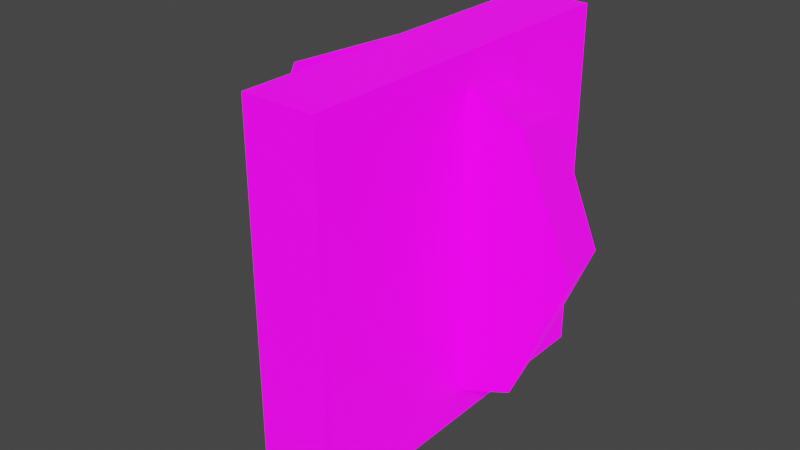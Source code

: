 # Source: button-oct-dynamic.blend  (saved by Blender 3.6.11; exported with 4.5.12 LTS)
import bpy
from mathutils import Matrix  # noqa: F401  (used for matrix-valued properties, if any)

bpy.ops.wm.read_factory_settings(use_empty=True)
scene = bpy.context.scene
scene.name = 'Scene'

# ---- collections
col_collection = bpy.data.collections.new('Collection'); scene.collection.children.link(col_collection)

# ---- images (referenced by path relative to the original .blend; pixels are not part of the script)
import os
ASSET_DIR = os.environ.get("B2B_ASSET_DIR", "")  # directory of the original .blend (textures are referenced by path, not embedded)
HERE = os.path.dirname(os.path.abspath(__file__))  # packed textures are extracted next to this script under _unpacked/

def load_image(name, relpath, width, height, colorspace="sRGB"):
    """Load a texture the original file referenced (path relative to the .blend, or extracted next to this script)."""
    p = next((c for c in (os.path.join(HERE, relpath), os.path.join(ASSET_DIR, relpath)) if relpath and os.path.exists(c)), "")
    if p:
        img = bpy.data.images.load(p, check_existing=True)
        img.name = name
    else:  # same state as the original file: an image datablock whose file is absent (Cycles renders it pink)
        img = bpy.data.images.new(name, width, height)
        img.source = "FILE"
        img.filepath = "//" + (relpath or name)
    img.colorspace_settings.name = colorspace
    return img
img_palette_color_png = load_image('palette_color.png', 'palette_color.png', 1024, 1024, 'sRGB')
img_palette_emission_png = load_image('palette_emission.png', 'palette_emission.png', 1024, 1024, 'sRGB')

# ---- materials (node trees are filled in below, after node groups)
mat_palette = bpy.data.materials.new('palette')
mat_palette.alpha_threshold = 0.0
mat_palette.use_transparent_shadow = False
mat_palette.roughness = 0.5
mat_palette.line_color = (0.0, 0.0, 0.0, 1.0)

# ---- material node trees
mat_palette.use_nodes = True; mat_palette.node_tree.nodes.clear()
_N = mat_palette.node_tree.nodes; _L = mat_palette.node_tree.links
n0 = _N.new('ShaderNodeOutputMaterial'); n0.name = 'Material Output'; n0.location = (300, 300)
n1 = _N.new('ShaderNodeBsdfPrincipled'); n1.name = 'Principled BSDF'; n1.location = (10, 300)
n1.distribution = 'GGX'
n1.subsurface_method = 'RANDOM_WALK_SKIN'
n1.inputs[3].default_value = 1.45
n1.inputs[28].default_value = 1.0
n2 = _N.new('ShaderNodeTexImage'); n2.name = 'Image Texture'; n2.location = (88, -40)
n2.label = 'Base Color'
n2.image = img_palette_color_png
n3 = _N.new('ShaderNodeTexImage'); n3.name = 'Image Texture.001'; n3.location = (88, -320)
n3.label = 'Emission'
n3.image = img_palette_emission_png
n4 = _N.new('ShaderNodeMapping'); n4.name = 'Mapping'; n4.location = (230, -40)
n5 = _N.new('NodeReroute'); n5.name = 'Reroute'; n5.location = (38, -420)
n5.width = 16
n5.socket_idname = 'NodeSocketVector'
n6 = _N.new('ShaderNodeTexCoord'); n6.name = 'Texture Coordinate'; n6.location = (30, -40)
n7 = _N.new('NodeFrame'); n7.name = 'Frame'; n7.location = (-1270, 340)
n7.label = 'Mapping'
n7.width = 400
n8 = _N.new('NodeFrame'); n8.name = 'Frame.001'; n8.location = (-628, 540)
n8.label = 'Textures'
n8.width = 358
n2.parent = n8
n3.parent = n8
n4.parent = n7
n5.parent = n8
n6.parent = n7
_L.new(n1.outputs[0], n0.inputs[0])
_L.new(n2.outputs[0], n1.inputs[0])
_L.new(n3.outputs[0], n1.inputs[27])
_L.new(n5.outputs[0], n2.inputs[0])
_L.new(n5.outputs[0], n3.inputs[0])
_L.new(n4.outputs[0], n5.inputs[0])
_L.new(n6.outputs[2], n4.inputs[0])
n0.is_active_output = True

# ---- world
world_world = bpy.data.worlds.new('World'); scene.world = world_world
world_world.use_nodes = True; world_world.node_tree.nodes.clear()
_N = world_world.node_tree.nodes; _L = world_world.node_tree.links
n0 = _N.new('ShaderNodeOutputWorld'); n0.name = 'World Output'; n0.location = (300, 300)
n1 = _N.new('ShaderNodeBackground'); n1.name = 'Background'; n1.location = (10, 300)
n1.inputs[0].default_value = (0.05088, 0.05088, 0.05088, 1.0)
_L.new(n1.outputs[0], n0.inputs[0])
n0.is_active_output = True
world_world.color = (0.05088, 0.05088, 0.05088)
world_world.use_sun_shadow = False
world_world.sun_shadow_jitter_overblur = 0.0

# ---- meshes
me_cube = bpy.data.meshes.new('Cube')
me_cube.from_pydata([(0.4, 1.0, 1.0), (0.4, 1.0, -1.0), (0.4, -1.0, 1.0), (0.4, -1.0, -1.0), (0.0, 1.0, 1.0), (0.0, 1.0, -1.0), (0.0, -1.0, 1.0), (0.0, -1.0, -1.0)], [], [(0, 4, 6, 2), (3, 2, 6, 7), (7, 6, 4, 5), (5, 1, 3, 7), (1, 0, 2, 3), (5, 4, 0, 1)])
_uv = me_cube.uv_layers.new(name='UVMap')
_uv.uv.foreach_set('vector', [0.625, 0.5, 0.875, 0.5, 0.875, 0.75, 0.625, 0.75, 0.375, 0.75, 0.625, 0.75, 0.625, 1.0, 0.375, 1.0, 0.375, 0.0, 0.625, 0.0, 0.625, 0.25, 0.375, 0.25, 0.125, 0.5, 0.375, 0.5, 0.375, 0.75, 0.125, 0.75, 0.375, 0.5, 0.625, 0.5, 0.625, 0.75, 0.375, 0.75, 0.375, 0.25, 0.625, 0.25, 0.625, 0.5, 0.375, 0.5])
me_cube.materials.append(mat_palette)
me_cube.use_mirror_vertex_groups = False
me_cube.update()
me_cylinder = bpy.data.meshes.new('Cylinder')
me_cylinder.from_pydata([(-1.0, -5.96e-08, 0.0), (-0.9, 0.4, -3.725e-09), (-0.7071, -5.96e-08, -0.7071), (-0.6364, 0.4, -0.6364), (0.0, 0.0, -1.0), (-2.98e-08, 0.4, -0.9), (0.7071, 5.96e-08, -0.7071), (0.6364, 0.4, -0.6364), (1.0, 5.96e-08, 0.0), (0.9, 0.4, -3.725e-09), (0.7071, 1.192e-07, 0.7071), (0.6364, 0.4, 0.6364), (0.0, 5.96e-08, 1.0), (-2.98e-08, 0.4, 0.9), (-0.7071, 0.0, 0.7071), (-0.6364, 0.4, 0.6364), (-0.5728, 0.4, -0.5728), (-0.81, 0.4, -7.823e-09), (-2.98e-08, 0.4, -0.81), (0.5728, 0.4, -0.5728), (0.81, 0.4, -7.823e-09), (0.5728, 0.4, 0.5728), (-2.98e-08, 0.4, 0.81), (-0.5728, 0.4, 0.5728), (-0.5728, 0.1, -0.5728), (-0.81, 0.1, 5.501e-09), (-7.451e-09, 0.1, -0.81), (0.5728, 0.1, -0.5728), (0.81, 0.1, 5.501e-09), (0.5728, 0.1, 0.5728), (-7.451e-09, 0.1, 0.81), (-0.5728, 0.1, 0.5728), (-0.6031, 0.2, -0.6031), (-0.8529, 0.2, 8.95e-09), (-1.49e-08, 0.2, -0.8529), (0.6031, 0.2, -0.6031), (0.8529, 0.2, 8.95e-09), (0.6031, 0.2, 0.6031), (-1.49e-08, 0.2, 0.8529), (-0.6031, 0.2, 0.6031), (-0.6031, 0.2, -0.6031), (-0.8529, 0.2, 8.95e-09), (-1.49e-08, 0.2, -0.8529), (0.6031, 0.2, -0.6031), (0.8529, 0.2, 8.95e-09), (0.6031, 0.2, 0.6031), (-1.49e-08, 0.2, 0.8529), (-0.6031, 0.2, 0.6031)], [], [(0, 1, 3, 2), (2, 3, 5, 4), (4, 5, 7, 6), (6, 7, 9, 8), (8, 9, 11, 10), (10, 11, 13, 12), (7, 5, 18, 19), (12, 13, 15, 14), (14, 15, 1, 0), (0, 2, 4, 6, 8, 10, 12, 14), (23, 22, 30, 31), (13, 11, 21, 22), (9, 7, 19, 20), (15, 13, 22, 23), (5, 3, 16, 18), (11, 9, 20, 21), (1, 15, 23, 17), (3, 1, 17, 16), (24, 25, 31, 30, 29, 28, 27, 26), (21, 20, 28, 29), (19, 18, 26, 27), (16, 17, 25, 24), (17, 23, 31, 25), (22, 21, 29, 30), (20, 19, 27, 28), (18, 16, 24, 26), (32, 33, 39, 38, 37, 36, 35, 34), (40, 41, 47, 46, 45, 44, 43, 42)])
_uv = me_cylinder.uv_layers.new(name='UVMap')
_uv.uv.foreach_set('vector', [0.6096, 0.8604, 0.6096, 0.8604, 0.6096, 0.8604, 0.6096, 0.8604, 0.6096, 0.8604, 0.6096, 0.8604, 0.6096, 0.8604, 0.6096, 0.8604, 0.6096, 0.8604, 0.6096, 0.8604, 0.6096, 0.8604, 0.6096, 0.8604, 0.6096, 0.8604, 0.6096, 0.8604, 0.6096, 0.8604, 0.6096, 0.8604, 0.6096, 0.8604, 0.6096, 0.8604, 0.6096, 0.8604, 0.6096, 0.8604, 0.6096, 0.8604, 0.6096, 0.8604, 0.6096, 0.8604, 0.6096, 0.8604, 0.6096, 0.8604, 0.6096, 0.8604, 0.6096, 0.8604, 0.6096, 0.8604, 0.6096, 0.8604, 0.6096, 0.8604, 0.6096, 0.8604, 0.6096, 0.8604, 0.6096, 0.8604, 0.6096, 0.8604, 0.6096, 0.8604, 0.6096, 0.8604, 0.6096, 0.8604, 0.6096, 0.8604, 0.6096, 0.8604, 0.6096, 0.8604, 0.6096, 0.8604, 0.6096, 0.8604, 0.6096, 0.8604, 0.6096, 0.8604, 0.6096, 0.8604, 0.6096, 0.8604, 0.6096, 0.8604, 0.6096, 0.8604, 0.6096, 0.8604, 0.6096, 0.8604, 0.6096, 0.8604, 0.6096, 0.8604, 0.6096, 0.8604, 0.6096, 0.8604, 0.6096, 0.8604, 0.6096, 0.8604, 0.6096, 0.8604, 0.6096, 0.8604, 0.6096, 0.8604, 0.6096, 0.8604, 0.6096, 0.8604, 0.6096, 0.8604, 0.6096, 0.8604, 0.6096, 0.8604, 0.6096, 0.8604, 0.6096, 0.8604, 0.6096, 0.8604, 0.6096, 0.8604, 0.6096, 0.8604, 0.6096, 0.8604, 0.6096, 0.8604, 0.6096, 0.8604, 0.6096, 0.8604, 0.6096, 0.8604, 0.6096, 0.8604, 0.6096, 0.8604, 0.3879, 0.8293, 0.3879, 0.8293, 0.3879, 0.8293, 0.3879, 0.8293, 0.3879, 0.8293, 0.3879, 0.8293, 0.3879, 0.8293, 0.3879, 0.8293, 0.6096, 0.8604, 0.6096, 0.8604, 0.6096, 0.8604, 0.6096, 0.8604, 0.6096, 0.8604, 0.6096, 0.8604, 0.6096, 0.8604, 0.6096, 0.8604, 0.6096, 0.8604, 0.6096, 0.8604, 0.6096, 0.8604, 0.6096, 0.8604, 0.6096, 0.8604, 0.6096, 0.8604, 0.6096, 0.8604, 0.6096, 0.8604, 0.6096, 0.8604, 0.6096, 0.8604, 0.6096, 0.8604, 0.6096, 0.8604, 0.6096, 0.8604, 0.6096, 0.8604, 0.6096, 0.8604, 0.6096, 0.8604, 0.6096, 0.8604, 0.6096, 0.8604, 0.6096, 0.8604, 0.6096, 0.8604, 0.1717, 0.3596, 0.1717, 0.3596, 0.1717, 0.3596, 0.1717, 0.3596, 0.1717, 0.3596, 0.1717, 0.3596, 0.1717, 0.3596, 0.1717, 0.3596, 0.1717, 0.01394, 0.1717, 0.01394, 0.1717, 0.01394, 0.1717, 0.01394, 0.1717, 0.01394, 0.1717, 0.01394, 0.1717, 0.01394, 0.1717, 0.01394])
me_cylinder.materials.append(mat_palette)
me_cylinder.update()
arm_armature = bpy.data.armatures.new('Armature')  # bones are not reproduced

# ---- objects
ob_collider = bpy.data.objects.new('_collider', me_cube)
ob_button = bpy.data.objects.new('button', me_cylinder)
ob_armature = bpy.data.objects.new('Armature', arm_armature)

# ---- transforms, parenting, visibility, modifiers, constraints
ob_collider.location = (0.0, 0.0, 0.0)
ob_collider.lock_rotations_4d = False
ob_collider.empty_display_type = 'ARROWS'
ob_collider.lineart.crease_threshold = 0.0
ob_button.parent = ob_armature
ob_button.location = (0.0, 0.0, 0.0)
_vg = ob_button.vertex_groups.new(name='green')
_vg.add([32, 33, 34, 35, 36, 37, 38, 39], 1.0, 'REPLACE')
_vg = ob_button.vertex_groups.new(name='red')
_vg.add([40, 41, 42, 43, 44, 45, 46, 47], 1.0, 'REPLACE')
_m = ob_button.modifiers.new('Armature', 'ARMATURE')
_m.object = ob_armature
ob_armature.location = (0.0, 0.0, 0.0)

# ---- collection membership
col_collection.objects.link(ob_collider)
col_collection.objects.link(ob_button)
col_collection.objects.link(ob_armature)

# ---- scene / render settings (as saved in the file)
scene.frame_start = 0; scene.frame_end = 0; scene.frame_set(0)
scene.render.engine = 'BLENDER_EEVEE_NEXT'
scene.cycles.sampling_pattern = 'TABULATED_SOBOL'
scene.view_settings.view_transform = 'Filmic'
bpy.context.view_layer.update()

# ---- added for rendering (the .blend has no active camera and no usable light): camera, sun
cam_auto = bpy.data.cameras.new('AutoCamera')
cam_auto.lens = 50.0
cam_auto.sensor_width = 36.0
cam_auto.clip_end = 1000.0
ob_auto_camera = bpy.data.objects.new('AutoCamera', cam_auto)
scene.collection.objects.link(ob_auto_camera)
ob_auto_camera.location = (3.20507, -3.84609, 2.56406)
ob_auto_camera.rotation_euler = (1.09748, -7.21219e-08, 0.694738)
scene.camera = ob_auto_camera
light_auto_sun = bpy.data.lights.new('AutoSun', 'SUN')
light_auto_sun.energy = 3.0
light_auto_sun.angle = 0.0523599
ob_auto_sun = bpy.data.objects.new('AutoSun', light_auto_sun)
scene.collection.objects.link(ob_auto_sun)
ob_auto_sun.rotation_euler = (0.872665, 0.174533, 0.523599)
bpy.context.view_layer.update()
